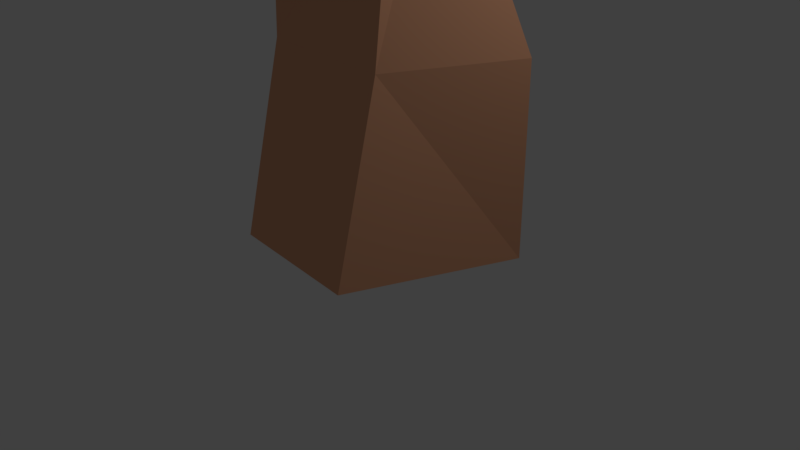 # Source: rockFormation2.blend  (saved by Blender 2.79.0; exported with 4.5.12 LTS)
import bpy
from mathutils import Matrix  # noqa: F401  (used for matrix-valued properties, if any)

bpy.ops.wm.read_factory_settings(use_empty=True)
scene = bpy.context.scene
scene.name = 'Scene'

# ---- collections
col_collection_1 = bpy.data.collections.new('Collection 1'); scene.collection.children.link(col_collection_1)

# ---- materials (node trees are filled in below, after node groups)
mat_material = bpy.data.materials.new('Material')
mat_material.alpha_threshold = 0.0
mat_material.use_transparent_shadow = False
mat_material.diffuse_color = (0.8, 0.3934, 0.2263, 1.0)
mat_material.roughness = 0.5
mat_material.line_color = (0.0, 0.0, 0.0, 1.0)

# ---- material node trees

# ---- world
world_world = bpy.data.worlds.new('World'); scene.world = world_world
world_world.color = (0.05088, 0.05088, 0.05088)
world_world.use_sun_shadow = False
world_world.sun_shadow_jitter_overblur = 0.0
world_world.cycles.sampling_method = 'MANUAL'

# ---- cameras
cam_camera = bpy.data.cameras.new('Camera')
cam_camera.clip_end = 100.0
cam_camera.lens = 35.0
cam_camera.sensor_width = 32.0
cam_camera.sensor_height = 18.0
cam_camera.ortho_scale = 7.314
cam_camera.dof.focus_distance = 0.0
cam_camera.dof.aperture_fstop = 128.0

# ---- lights
light_lamp = bpy.data.lights.new('Lamp', 'POINT')
light_lamp.transmission_factor = 0.0
light_lamp.cutoff_distance = 30.0
light_lamp.energy = 100.0
light_lamp.shadow_buffer_clip_start = 1.001
light_lamp.shadow_soft_size = 0.1
light_lamp.shadow_maximum_resolution = 0.006
light_lamp.use_absolute_resolution = True

# ---- meshes
me_cube = bpy.data.meshes.new('Cube')
me_cube.from_pydata([(1.924, 0.8054, -1.31), (1.109, -1.486, -1.27), (-0.8356, -1.362, -1.241), (-0.02076, 0.9299, -1.28), (2.052, 0.6206, 1.33), (1.12, -0.8713, 1.247), (-0.8252, -0.7468, 1.277), (0.1069, 0.7451, 1.36), (1.063, 0.1327, 3.997), (0.9678, -0.4578, 3.577), (-0.8393, 0.01856, 4.44), (-0.9345, -0.5719, 4.02), (0.9779, 0.3899, 5.251), (1.11, -0.5695, 5.475), (-0.8259, 0.6769, 5.898), (-0.6943, -0.2825, 6.121), (1.075, 0.5122, 7.245), (1.185, -1.057, 7.766), (-0.8261, 0.9133, 7.448), (-0.7166, -0.6562, 7.97)], [], [(0, 1, 2, 3), (7, 6, 11, 10), (0, 4, 5, 1), (1, 5, 6, 2), (2, 6, 7, 3), (4, 0, 3, 7), (11, 9, 13, 15), (4, 7, 10, 8), (6, 5, 9, 11), (5, 4, 8, 9), (15, 13, 17, 19), (9, 8, 12, 13), (10, 11, 15, 14), (8, 10, 14, 12), (16, 18, 19, 17), (13, 12, 16, 17), (14, 15, 19, 18), (12, 14, 18, 16)])
me_cube.materials.append(mat_material)
me_cube.use_remesh_preserve_volume = False
me_cube.use_remesh_preserve_attributes = False
me_cube.use_mirror_vertex_groups = False
me_cube.update()

# ---- objects
ob_cube = bpy.data.objects.new('Cube', me_cube)
ob_lamp = bpy.data.objects.new('Lamp', light_lamp)
ob_camera = bpy.data.objects.new('Camera', cam_camera)

# ---- transforms, parenting, visibility, modifiers, constraints
ob_cube.location = (-0.476, 0.4426, 1.354)
ob_cube.lock_rotations_4d = False
ob_cube.empty_display_type = 'ARROWS'
ob_cube.lineart.crease_threshold = 0.0
ob_lamp.location = (4.076, 1.005, 5.904)
ob_lamp.rotation_euler = (0.6503, 0.05522, 1.866)
ob_lamp.lock_rotations_4d = False
ob_lamp.empty_display_type = 'ARROWS'
ob_lamp.color = (0.0, 0.0, 0.0, 0.0)
ob_lamp.lineart.crease_threshold = 0.0
ob_camera.location = (7.481, -6.508, 5.344)
ob_camera.rotation_euler = (1.109, 0.0, 0.8149)
ob_camera.lock_rotations_4d = False
ob_camera.empty_display_type = 'ARROWS'
ob_camera.color = (0.0, 0.0, 0.0, 0.0)
ob_camera.display_type = 'WIRE'
ob_camera.lineart.crease_threshold = 0.0

# ---- collection membership
col_collection_1.objects.link(ob_cube)
col_collection_1.objects.link(ob_lamp)
col_collection_1.objects.link(ob_camera)

# ---- scene / render settings (as saved in the file)
scene.camera = ob_camera
scene.frame_start = 1; scene.frame_end = 250; scene.frame_set(0)
scene.render.engine = 'BLENDER_EEVEE_NEXT'
scene.render.resolution_percentage = 50
scene.render.dither_intensity = 0.0
scene.cycles.use_denoising = False
scene.cycles.samples = 128
scene.cycles.sampling_pattern = 'TABULATED_SOBOL'
scene.cycles.use_adaptive_sampling = False
scene.cycles.use_light_tree = False
scene.cycles.blur_glossy = 0.0
scene.cycles.sample_clamp_indirect = 0.0
scene.view_settings.view_transform = 'Standard'
bpy.context.view_layer.update()
